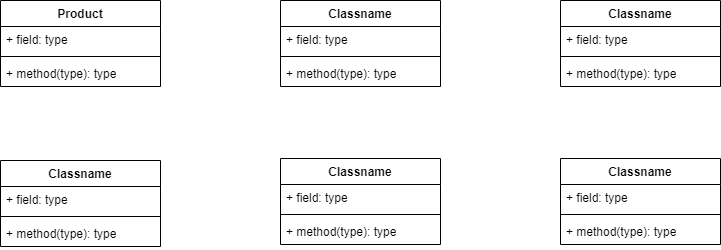

The diagram above was exported from draw.io. Its source (the exported page's mxGraphModel, read from the mxfile embedded in the PNG):
<mxGraphModel dx="1050" dy="542" grid="1" gridSize="10" guides="1" tooltips="1" connect="1" arrows="1" fold="1" page="1" pageScale="1" pageWidth="850" pageHeight="1100" math="0" shadow="0">
  <root>
    <mxCell id="0" />
    <mxCell id="1" parent="0" />
    <mxCell id="pldQeekYRFctHlK4W-aD-1" value="Product" style="swimlane;fontStyle=1;align=center;verticalAlign=top;childLayout=stackLayout;horizontal=1;startSize=26;horizontalStack=0;resizeParent=1;resizeParentMax=0;resizeLast=0;collapsible=1;marginBottom=0;whiteSpace=wrap;html=1;" parent="1" vertex="1">
      <mxGeometry x="40" y="40" width="160" height="86" as="geometry" />
    </mxCell>
    <mxCell id="pldQeekYRFctHlK4W-aD-2" value="+ field: type" style="text;strokeColor=none;fillColor=none;align=left;verticalAlign=top;spacingLeft=4;spacingRight=4;overflow=hidden;rotatable=0;points=[[0,0.5],[1,0.5]];portConstraint=eastwest;whiteSpace=wrap;html=1;" parent="pldQeekYRFctHlK4W-aD-1" vertex="1">
      <mxGeometry y="26" width="160" height="26" as="geometry" />
    </mxCell>
    <mxCell id="pldQeekYRFctHlK4W-aD-3" value="" style="line;strokeWidth=1;fillColor=none;align=left;verticalAlign=middle;spacingTop=-1;spacingLeft=3;spacingRight=3;rotatable=0;labelPosition=right;points=[];portConstraint=eastwest;strokeColor=inherit;" parent="pldQeekYRFctHlK4W-aD-1" vertex="1">
      <mxGeometry y="52" width="160" height="8" as="geometry" />
    </mxCell>
    <mxCell id="pldQeekYRFctHlK4W-aD-4" value="+ method(type): type" style="text;strokeColor=none;fillColor=none;align=left;verticalAlign=top;spacingLeft=4;spacingRight=4;overflow=hidden;rotatable=0;points=[[0,0.5],[1,0.5]];portConstraint=eastwest;whiteSpace=wrap;html=1;" parent="pldQeekYRFctHlK4W-aD-1" vertex="1">
      <mxGeometry y="60" width="160" height="26" as="geometry" />
    </mxCell>
    <mxCell id="pldQeekYRFctHlK4W-aD-5" value="Classname" style="swimlane;fontStyle=1;align=center;verticalAlign=top;childLayout=stackLayout;horizontal=1;startSize=26;horizontalStack=0;resizeParent=1;resizeParentMax=0;resizeLast=0;collapsible=1;marginBottom=0;whiteSpace=wrap;html=1;" parent="1" vertex="1">
      <mxGeometry x="320" y="40" width="160" height="86" as="geometry" />
    </mxCell>
    <mxCell id="pldQeekYRFctHlK4W-aD-6" value="+ field: type" style="text;strokeColor=none;fillColor=none;align=left;verticalAlign=top;spacingLeft=4;spacingRight=4;overflow=hidden;rotatable=0;points=[[0,0.5],[1,0.5]];portConstraint=eastwest;whiteSpace=wrap;html=1;" parent="pldQeekYRFctHlK4W-aD-5" vertex="1">
      <mxGeometry y="26" width="160" height="26" as="geometry" />
    </mxCell>
    <mxCell id="pldQeekYRFctHlK4W-aD-7" value="" style="line;strokeWidth=1;fillColor=none;align=left;verticalAlign=middle;spacingTop=-1;spacingLeft=3;spacingRight=3;rotatable=0;labelPosition=right;points=[];portConstraint=eastwest;strokeColor=inherit;" parent="pldQeekYRFctHlK4W-aD-5" vertex="1">
      <mxGeometry y="52" width="160" height="8" as="geometry" />
    </mxCell>
    <mxCell id="pldQeekYRFctHlK4W-aD-8" value="+ method(type): type" style="text;strokeColor=none;fillColor=none;align=left;verticalAlign=top;spacingLeft=4;spacingRight=4;overflow=hidden;rotatable=0;points=[[0,0.5],[1,0.5]];portConstraint=eastwest;whiteSpace=wrap;html=1;" parent="pldQeekYRFctHlK4W-aD-5" vertex="1">
      <mxGeometry y="60" width="160" height="26" as="geometry" />
    </mxCell>
    <mxCell id="pldQeekYRFctHlK4W-aD-9" value="Classname" style="swimlane;fontStyle=1;align=center;verticalAlign=top;childLayout=stackLayout;horizontal=1;startSize=26;horizontalStack=0;resizeParent=1;resizeParentMax=0;resizeLast=0;collapsible=1;marginBottom=0;whiteSpace=wrap;html=1;" parent="1" vertex="1">
      <mxGeometry x="600" y="40" width="160" height="86" as="geometry" />
    </mxCell>
    <mxCell id="pldQeekYRFctHlK4W-aD-10" value="+ field: type" style="text;strokeColor=none;fillColor=none;align=left;verticalAlign=top;spacingLeft=4;spacingRight=4;overflow=hidden;rotatable=0;points=[[0,0.5],[1,0.5]];portConstraint=eastwest;whiteSpace=wrap;html=1;" parent="pldQeekYRFctHlK4W-aD-9" vertex="1">
      <mxGeometry y="26" width="160" height="26" as="geometry" />
    </mxCell>
    <mxCell id="pldQeekYRFctHlK4W-aD-11" value="" style="line;strokeWidth=1;fillColor=none;align=left;verticalAlign=middle;spacingTop=-1;spacingLeft=3;spacingRight=3;rotatable=0;labelPosition=right;points=[];portConstraint=eastwest;strokeColor=inherit;" parent="pldQeekYRFctHlK4W-aD-9" vertex="1">
      <mxGeometry y="52" width="160" height="8" as="geometry" />
    </mxCell>
    <mxCell id="pldQeekYRFctHlK4W-aD-12" value="+ method(type): type" style="text;strokeColor=none;fillColor=none;align=left;verticalAlign=top;spacingLeft=4;spacingRight=4;overflow=hidden;rotatable=0;points=[[0,0.5],[1,0.5]];portConstraint=eastwest;whiteSpace=wrap;html=1;" parent="pldQeekYRFctHlK4W-aD-9" vertex="1">
      <mxGeometry y="60" width="160" height="26" as="geometry" />
    </mxCell>
    <mxCell id="pldQeekYRFctHlK4W-aD-13" value="Classname" style="swimlane;fontStyle=1;align=center;verticalAlign=top;childLayout=stackLayout;horizontal=1;startSize=26;horizontalStack=0;resizeParent=1;resizeParentMax=0;resizeLast=0;collapsible=1;marginBottom=0;whiteSpace=wrap;html=1;" parent="1" vertex="1">
      <mxGeometry x="40" y="200" width="160" height="86" as="geometry" />
    </mxCell>
    <mxCell id="pldQeekYRFctHlK4W-aD-14" value="+ field: type" style="text;strokeColor=none;fillColor=none;align=left;verticalAlign=top;spacingLeft=4;spacingRight=4;overflow=hidden;rotatable=0;points=[[0,0.5],[1,0.5]];portConstraint=eastwest;whiteSpace=wrap;html=1;" parent="pldQeekYRFctHlK4W-aD-13" vertex="1">
      <mxGeometry y="26" width="160" height="26" as="geometry" />
    </mxCell>
    <mxCell id="pldQeekYRFctHlK4W-aD-15" value="" style="line;strokeWidth=1;fillColor=none;align=left;verticalAlign=middle;spacingTop=-1;spacingLeft=3;spacingRight=3;rotatable=0;labelPosition=right;points=[];portConstraint=eastwest;strokeColor=inherit;" parent="pldQeekYRFctHlK4W-aD-13" vertex="1">
      <mxGeometry y="52" width="160" height="8" as="geometry" />
    </mxCell>
    <mxCell id="pldQeekYRFctHlK4W-aD-16" value="+ method(type): type" style="text;strokeColor=none;fillColor=none;align=left;verticalAlign=top;spacingLeft=4;spacingRight=4;overflow=hidden;rotatable=0;points=[[0,0.5],[1,0.5]];portConstraint=eastwest;whiteSpace=wrap;html=1;" parent="pldQeekYRFctHlK4W-aD-13" vertex="1">
      <mxGeometry y="60" width="160" height="26" as="geometry" />
    </mxCell>
    <mxCell id="pldQeekYRFctHlK4W-aD-17" value="Classname" style="swimlane;fontStyle=1;align=center;verticalAlign=top;childLayout=stackLayout;horizontal=1;startSize=26;horizontalStack=0;resizeParent=1;resizeParentMax=0;resizeLast=0;collapsible=1;marginBottom=0;whiteSpace=wrap;html=1;" parent="1" vertex="1">
      <mxGeometry x="320" y="198" width="160" height="86" as="geometry" />
    </mxCell>
    <mxCell id="pldQeekYRFctHlK4W-aD-18" value="+ field: type" style="text;strokeColor=none;fillColor=none;align=left;verticalAlign=top;spacingLeft=4;spacingRight=4;overflow=hidden;rotatable=0;points=[[0,0.5],[1,0.5]];portConstraint=eastwest;whiteSpace=wrap;html=1;" parent="pldQeekYRFctHlK4W-aD-17" vertex="1">
      <mxGeometry y="26" width="160" height="26" as="geometry" />
    </mxCell>
    <mxCell id="pldQeekYRFctHlK4W-aD-19" value="" style="line;strokeWidth=1;fillColor=none;align=left;verticalAlign=middle;spacingTop=-1;spacingLeft=3;spacingRight=3;rotatable=0;labelPosition=right;points=[];portConstraint=eastwest;strokeColor=inherit;" parent="pldQeekYRFctHlK4W-aD-17" vertex="1">
      <mxGeometry y="52" width="160" height="8" as="geometry" />
    </mxCell>
    <mxCell id="pldQeekYRFctHlK4W-aD-20" value="+ method(type): type" style="text;strokeColor=none;fillColor=none;align=left;verticalAlign=top;spacingLeft=4;spacingRight=4;overflow=hidden;rotatable=0;points=[[0,0.5],[1,0.5]];portConstraint=eastwest;whiteSpace=wrap;html=1;" parent="pldQeekYRFctHlK4W-aD-17" vertex="1">
      <mxGeometry y="60" width="160" height="26" as="geometry" />
    </mxCell>
    <mxCell id="pldQeekYRFctHlK4W-aD-21" value="Classname" style="swimlane;fontStyle=1;align=center;verticalAlign=top;childLayout=stackLayout;horizontal=1;startSize=26;horizontalStack=0;resizeParent=1;resizeParentMax=0;resizeLast=0;collapsible=1;marginBottom=0;whiteSpace=wrap;html=1;" parent="1" vertex="1">
      <mxGeometry x="600" y="198" width="160" height="86" as="geometry" />
    </mxCell>
    <mxCell id="pldQeekYRFctHlK4W-aD-22" value="+ field: type" style="text;strokeColor=none;fillColor=none;align=left;verticalAlign=top;spacingLeft=4;spacingRight=4;overflow=hidden;rotatable=0;points=[[0,0.5],[1,0.5]];portConstraint=eastwest;whiteSpace=wrap;html=1;" parent="pldQeekYRFctHlK4W-aD-21" vertex="1">
      <mxGeometry y="26" width="160" height="26" as="geometry" />
    </mxCell>
    <mxCell id="pldQeekYRFctHlK4W-aD-23" value="" style="line;strokeWidth=1;fillColor=none;align=left;verticalAlign=middle;spacingTop=-1;spacingLeft=3;spacingRight=3;rotatable=0;labelPosition=right;points=[];portConstraint=eastwest;strokeColor=inherit;" parent="pldQeekYRFctHlK4W-aD-21" vertex="1">
      <mxGeometry y="52" width="160" height="8" as="geometry" />
    </mxCell>
    <mxCell id="pldQeekYRFctHlK4W-aD-24" value="+ method(type): type" style="text;strokeColor=none;fillColor=none;align=left;verticalAlign=top;spacingLeft=4;spacingRight=4;overflow=hidden;rotatable=0;points=[[0,0.5],[1,0.5]];portConstraint=eastwest;whiteSpace=wrap;html=1;" parent="pldQeekYRFctHlK4W-aD-21" vertex="1">
      <mxGeometry y="60" width="160" height="26" as="geometry" />
    </mxCell>
  </root>
</mxGraphModel>